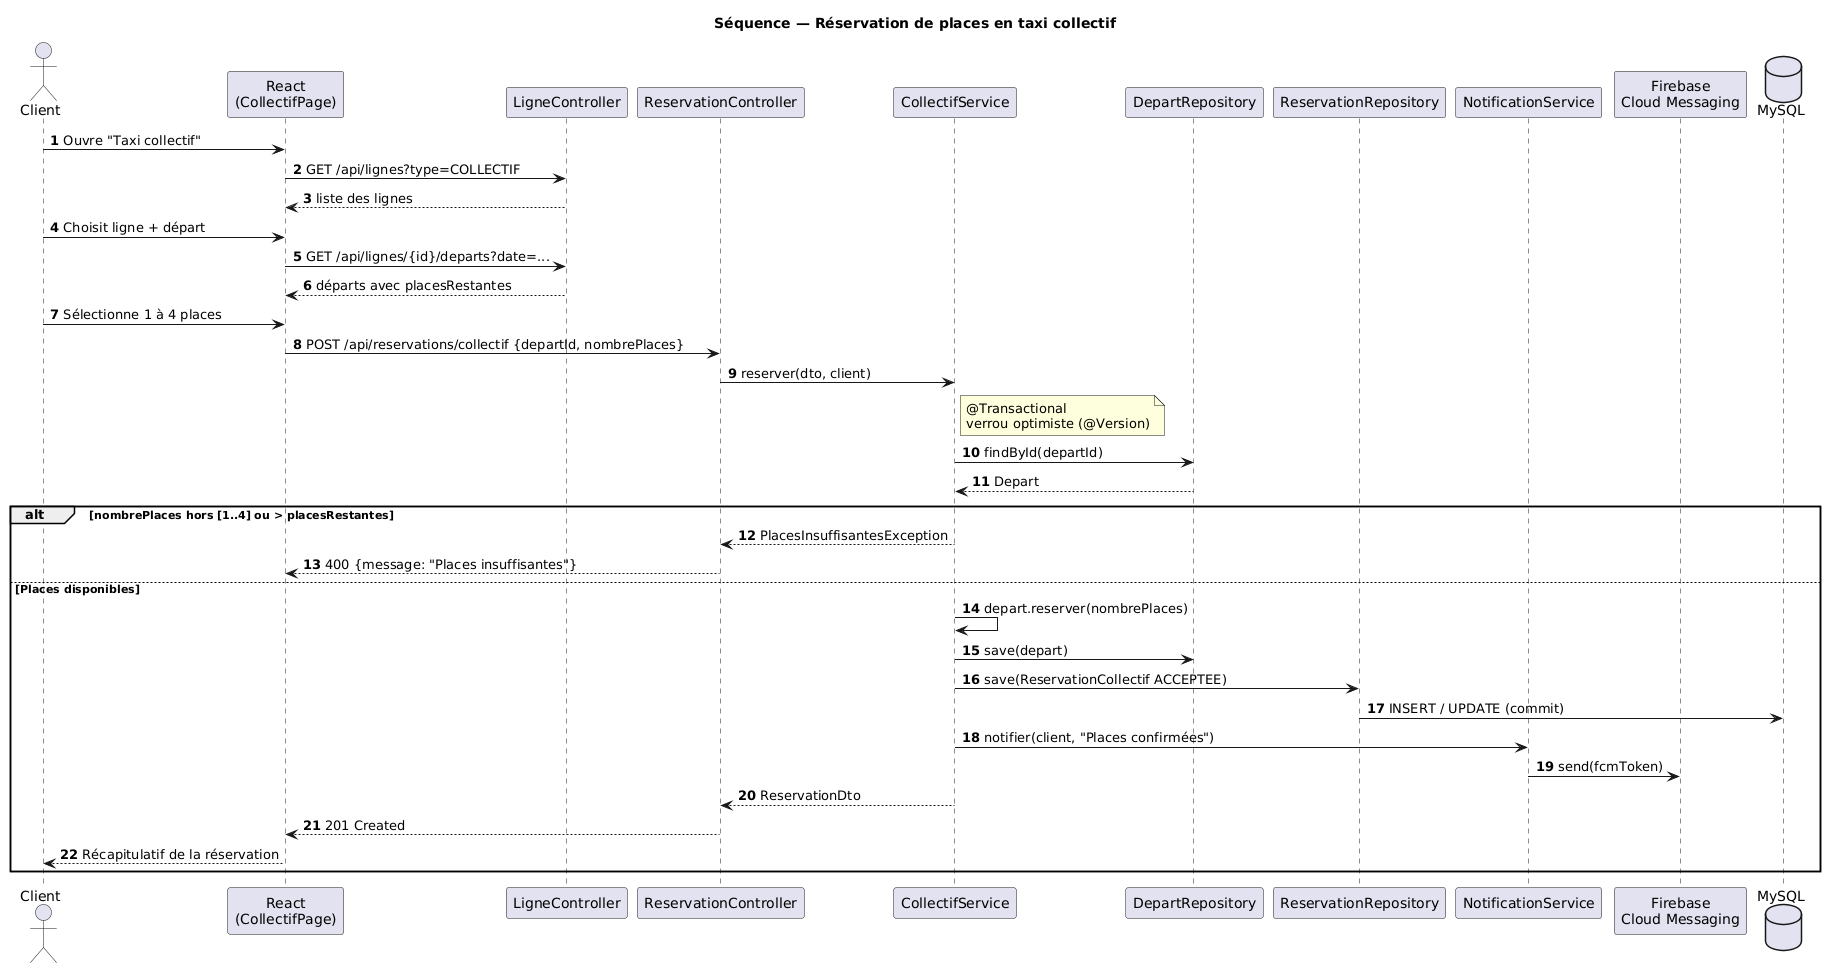

The diagram above was rendered by PlantUML. Its source (embedded in the PNG):
@startuml
title Séquence — Réservation de places en taxi collectif
autonumber
skinparam shadowing false
actor Client
participant "React\n(CollectifPage)" as UI
participant "LigneController" as LC
participant "ReservationController" as RC
participant "CollectifService" as CS
participant "DepartRepository" as DR
participant "ReservationRepository" as RR
participant "NotificationService" as NS
participant "Firebase\nCloud Messaging" as FCM
database MySQL

Client -> UI : Ouvre "Taxi collectif"
UI -> LC : GET /api/lignes?type=COLLECTIF
LC --> UI : liste des lignes
Client -> UI : Choisit ligne + départ
UI -> LC : GET /api/lignes/{id}/departs?date=...
LC --> UI : départs avec placesRestantes
Client -> UI : Sélectionne 1 à 4 places
UI -> RC : POST /api/reservations/collectif {departId, nombrePlaces}
RC -> CS : reserver(dto, client)
note right of CS : @Transactional\nverrou optimiste (@Version)
CS -> DR : findById(departId)
DR --> CS : Depart
alt nombrePlaces hors [1..4] ou > placesRestantes
  CS --> RC : PlacesInsuffisantesException
  RC --> UI : 400 {message: "Places insuffisantes"}
else Places disponibles
  CS -> CS : depart.reserver(nombrePlaces)
  CS -> DR : save(depart)
  CS -> RR : save(ReservationCollectif ACCEPTEE)
  RR -> MySQL : INSERT / UPDATE (commit)
  CS -> NS : notifier(client, "Places confirmées")
  NS -> FCM : send(fcmToken)
  CS --> RC : ReservationDto
  RC --> UI : 201 Created
  UI --> Client : Récapitulatif de la réservation
end
@enduml